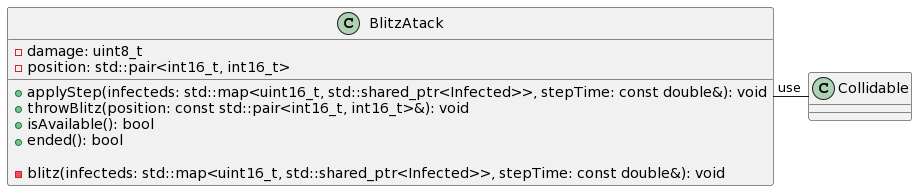

The diagram above was rendered by PlantUML. Its source (embedded in the PNG):
@startuml
class BlitzAtack {
    - damage: uint8_t
    - position: std::pair<int16_t, int16_t>

    + applyStep(infecteds: std::map<uint16_t, std::shared_ptr<Infected>>, stepTime: const double&): void
    + throwBlitz(position: const std::pair<int16_t, int16_t>&): void
    + isAvailable(): bool
    + ended(): bool

    - blitz(infecteds: std::map<uint16_t, std::shared_ptr<Infected>>, stepTime: const double&): void
}

BlitzAtack "use"--right Collidable
@enduml